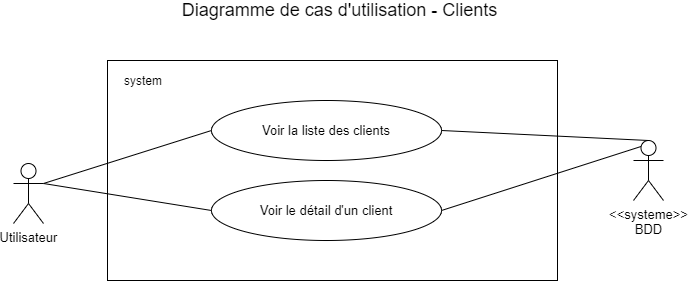

The diagram above was exported from draw.io. Its source (the exported page's mxGraphModel, read from the mxfile embedded in the PNG):
<mxGraphModel dx="1422" dy="713" grid="1" gridSize="10" guides="1" tooltips="1" connect="1" arrows="1" fold="1" page="1" pageScale="1" pageWidth="827" pageHeight="1169" math="0" shadow="0">
  <root>
    <mxCell id="0" />
    <mxCell id="1" parent="0" />
    <mxCell id="IC5BpE-W3iG2nU3PIjG0-1" value="" style="whiteSpace=wrap;html=1;" parent="1" vertex="1">
      <mxGeometry x="194" y="190" width="450" height="220" as="geometry" />
    </mxCell>
    <mxCell id="IC5BpE-W3iG2nU3PIjG0-2" value="system" style="text;html=1;strokeColor=none;fillColor=none;align=center;verticalAlign=middle;whiteSpace=wrap;rounded=0;" parent="1" vertex="1">
      <mxGeometry x="210" y="200" width="40" height="20" as="geometry" />
    </mxCell>
    <mxCell id="IC5BpE-W3iG2nU3PIjG0-3" value="Diagramme de cas d'utilisation - Clients" style="text;html=1;strokeColor=none;fillColor=none;align=center;verticalAlign=middle;whiteSpace=wrap;rounded=0;fontSize=18;" parent="1" vertex="1">
      <mxGeometry x="243" y="130" width="367" height="20" as="geometry" />
    </mxCell>
    <mxCell id="IC5BpE-W3iG2nU3PIjG0-4" value="Utilisateur" style="shape=umlActor;verticalLabelPosition=bottom;labelBackgroundColor=#ffffff;verticalAlign=top;html=1;fontSize=13;" parent="1" vertex="1">
      <mxGeometry x="100" y="293" width="30" height="60" as="geometry" />
    </mxCell>
    <mxCell id="IC5BpE-W3iG2nU3PIjG0-5" value="&amp;lt;&amp;lt;systeme&amp;gt;&amp;gt;&lt;br&gt;BDD" style="shape=umlActor;verticalLabelPosition=bottom;labelBackgroundColor=#ffffff;verticalAlign=top;html=1;fontSize=13;" parent="1" vertex="1">
      <mxGeometry x="720" y="270" width="30" height="60" as="geometry" />
    </mxCell>
    <mxCell id="IC5BpE-W3iG2nU3PIjG0-6" value="Voir la liste des clients" style="ellipse;whiteSpace=wrap;html=1;fontSize=13;" parent="1" vertex="1">
      <mxGeometry x="298" y="230" width="230" height="60" as="geometry" />
    </mxCell>
    <mxCell id="IC5BpE-W3iG2nU3PIjG0-7" value="Voir le détail d'un client" style="ellipse;whiteSpace=wrap;html=1;fontSize=13;" parent="1" vertex="1">
      <mxGeometry x="298" y="310" width="230" height="60" as="geometry" />
    </mxCell>
    <mxCell id="IC5BpE-W3iG2nU3PIjG0-8" value="" style="endArrow=none;html=1;fontSize=15;entryX=1;entryY=0.5;entryDx=0;entryDy=0;exitX=0.25;exitY=0.1;exitDx=0;exitDy=0;exitPerimeter=0;" parent="1" source="IC5BpE-W3iG2nU3PIjG0-5" target="IC5BpE-W3iG2nU3PIjG0-7" edge="1">
      <mxGeometry width="50" height="50" relative="1" as="geometry">
        <mxPoint x="680" y="380" as="sourcePoint" />
        <mxPoint x="538.0000000000023" y="503" as="targetPoint" />
      </mxGeometry>
    </mxCell>
    <mxCell id="IC5BpE-W3iG2nU3PIjG0-9" value="" style="endArrow=none;html=1;fontSize=15;entryX=1;entryY=0.5;entryDx=0;entryDy=0;exitX=0.5;exitY=0;exitDx=0;exitDy=0;exitPerimeter=0;" parent="1" source="IC5BpE-W3iG2nU3PIjG0-5" target="IC5BpE-W3iG2nU3PIjG0-6" edge="1">
      <mxGeometry width="50" height="50" relative="1" as="geometry">
        <mxPoint x="717.5" y="449" as="sourcePoint" />
        <mxPoint x="538.0000000000023" y="389.9999999999998" as="targetPoint" />
      </mxGeometry>
    </mxCell>
    <mxCell id="IC5BpE-W3iG2nU3PIjG0-10" value="" style="endArrow=none;html=1;fontSize=15;entryX=0;entryY=0.5;entryDx=0;entryDy=0;exitX=1;exitY=0.3333333333333333;exitDx=0;exitDy=0;exitPerimeter=0;" parent="1" source="IC5BpE-W3iG2nU3PIjG0-4" target="IC5BpE-W3iG2nU3PIjG0-6" edge="1">
      <mxGeometry width="50" height="50" relative="1" as="geometry">
        <mxPoint x="70" y="830" as="sourcePoint" />
        <mxPoint x="120" y="780" as="targetPoint" />
      </mxGeometry>
    </mxCell>
    <mxCell id="IC5BpE-W3iG2nU3PIjG0-11" value="" style="endArrow=none;html=1;fontSize=15;entryX=0;entryY=0.5;entryDx=0;entryDy=0;exitX=1;exitY=0.3333333333333333;exitDx=0;exitDy=0;exitPerimeter=0;" parent="1" source="IC5BpE-W3iG2nU3PIjG0-4" target="IC5BpE-W3iG2nU3PIjG0-7" edge="1">
      <mxGeometry width="50" height="50" relative="1" as="geometry">
        <mxPoint x="140" y="323" as="sourcePoint" />
        <mxPoint x="307.9999999999977" y="280" as="targetPoint" />
      </mxGeometry>
    </mxCell>
  </root>
</mxGraphModel>